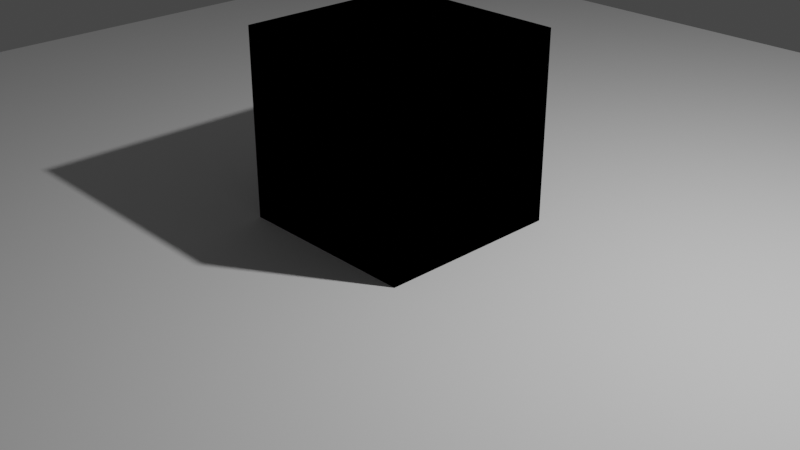 # Source: 20210712_holdout_shadeless_obj_0001.blend  (saved by Blender 2.93.20; exported with 4.5.12 LTS)
import bpy
from mathutils import Matrix  # noqa: F401  (used for matrix-valued properties, if any)

bpy.ops.wm.read_factory_settings(use_empty=True)
scene = bpy.context.scene
scene.name = 'Scene'

# ---- collections
col_collection = bpy.data.collections.new('Collection'); scene.collection.children.link(col_collection)

# ---- materials (node trees are filled in below, after node groups)
mat_material = bpy.data.materials.new('Material')
mat_material.alpha_threshold = 0.0
mat_material.use_transparent_shadow = False
mat_material.line_color = (0.0, 0.0, 0.0, 1.0)

# ---- material node trees
mat_material.use_nodes = True; mat_material.node_tree.nodes.clear()
_N = mat_material.node_tree.nodes; _L = mat_material.node_tree.links
n0 = _N.new('ShaderNodeOutputMaterial'); n0.name = 'Material Output'; n0.location = (300, 300)
n1 = _N.new('ShaderNodeHoldout'); n1.name = 'Holdout'; n1.location = (10, 300)
_L.new(n1.outputs[0], n0.inputs[0])
n0.is_active_output = True

# ---- world
world_world = bpy.data.worlds.new('World'); scene.world = world_world
world_world.use_nodes = True; world_world.node_tree.nodes.clear()
_N = world_world.node_tree.nodes; _L = world_world.node_tree.links
n0 = _N.new('ShaderNodeOutputWorld'); n0.name = 'World Output'; n0.location = (300, 300)
n1 = _N.new('ShaderNodeBackground'); n1.name = 'Background'; n1.location = (10, 300)
n1.inputs[0].default_value = (0.05088, 0.05088, 0.05088, 1.0)
_L.new(n1.outputs[0], n0.inputs[0])
n0.is_active_output = True
world_world.color = (0.05088, 0.05088, 0.05088)
world_world.use_sun_shadow = False
world_world.sun_shadow_jitter_overblur = 0.0

# ---- cameras
cam_camera = bpy.data.cameras.new('Camera')
cam_camera.clip_end = 100.0
cam_camera.ortho_scale = 7.314

# ---- lights
light_light = bpy.data.lights.new('Light', 'POINT')
light_light.transmission_factor = 0.0
light_light.energy = 1000.0
light_light.shadow_soft_size = 0.1
light_light.shadow_maximum_resolution = 0.006
light_light.use_absolute_resolution = True

# ---- meshes
me_cube = bpy.data.meshes.new('Cube')
me_cube.from_pydata([(1.0, 1.0, 1.0), (1.0, 1.0, -1.0), (1.0, -1.0, 1.0), (1.0, -1.0, -1.0), (-1.0, 1.0, 1.0), (-1.0, 1.0, -1.0), (-1.0, -1.0, 1.0), (-1.0, -1.0, -1.0)], [], [(0, 4, 6, 2), (3, 2, 6, 7), (7, 6, 4, 5), (5, 1, 3, 7), (1, 0, 2, 3), (5, 4, 0, 1)])
_uv = me_cube.uv_layers.new(name='UVMap')
_uv.uv.foreach_set('vector', [0.625, 0.5, 0.875, 0.5, 0.875, 0.75, 0.625, 0.75, 0.375, 0.75, 0.625, 0.75, 0.625, 1.0, 0.375, 1.0, 0.375, 0.0, 0.625, 0.0, 0.625, 0.25, 0.375, 0.25, 0.125, 0.5, 0.375, 0.5, 0.375, 0.75, 0.125, 0.75, 0.375, 0.5, 0.625, 0.5, 0.625, 0.75, 0.375, 0.75, 0.375, 0.25, 0.625, 0.25, 0.625, 0.5, 0.375, 0.5])
me_cube.materials.append(mat_material)
me_cube.use_remesh_preserve_volume = False
me_cube.use_remesh_preserve_attributes = False
me_cube.use_mirror_vertex_groups = False
me_cube.update()
me_plane = bpy.data.meshes.new('Plane')
me_plane.from_pydata([(-1.0, -1.0, 0.0), (1.0, -1.0, 0.0), (-1.0, 1.0, 0.0), (1.0, 1.0, 0.0)], [], [(0, 1, 3, 2)])
_uv = me_plane.uv_layers.new(name='UVMap')
_uv.uv.foreach_set('vector', [0.0, 0.0, 1.0, 0.0, 1.0, 1.0, 0.0, 1.0])
me_plane.use_remesh_fix_poles = True
me_plane.use_remesh_preserve_attributes = False
me_plane.update()

# ---- objects
ob_cube = bpy.data.objects.new('Cube', me_cube)
ob_light = bpy.data.objects.new('Light', light_light)
ob_camera = bpy.data.objects.new('Camera', cam_camera)
ob_plane = bpy.data.objects.new('Plane', me_plane)

# ---- transforms, parenting, visibility, modifiers, constraints
ob_cube.location = (0.0, 0.0, 1.0)
ob_cube.lock_rotations_4d = False
ob_cube.empty_display_type = 'ARROWS'
ob_cube.lineart.crease_threshold = 0.0
ob_light.location = (4.076, 1.005, 5.904)
ob_light.rotation_euler = (0.6503, 0.05522, 1.866)
ob_light.lock_rotations_4d = False
ob_light.empty_display_type = 'ARROWS'
ob_light.color = (0.0, 0.0, 0.0, 0.0)
ob_light.lineart.crease_threshold = 0.0
ob_camera.location = (7.359, -6.926, 4.958)
ob_camera.rotation_euler = (1.109, 0.0, 0.8149)
ob_camera.lock_rotations_4d = False
ob_camera.empty_display_type = 'ARROWS'
ob_camera.color = (0.0, 0.0, 0.0, 0.0)
ob_camera.display_type = 'WIRE'
ob_camera.lineart.crease_threshold = 0.0
ob_plane.location = (0.0, 0.0, 0.0)
ob_plane.scale = (8.0, 8.0, 8.0)

# ---- collection membership
col_collection.objects.link(ob_cube)
col_collection.objects.link(ob_light)
col_collection.objects.link(ob_camera)
col_collection.objects.link(ob_plane)

# ---- scene / render settings (as saved in the file)
scene.camera = ob_camera
scene.frame_start = 1; scene.frame_end = 250; scene.frame_set(1)
scene.render.engine = 'BLENDER_EEVEE_NEXT'
scene.cycles.use_denoising = False
scene.cycles.samples = 128
scene.cycles.sampling_pattern = 'TABULATED_SOBOL'
scene.cycles.use_adaptive_sampling = False
scene.cycles.use_light_tree = False
scene.view_settings.view_transform = 'Filmic'
bpy.context.view_layer.update()
